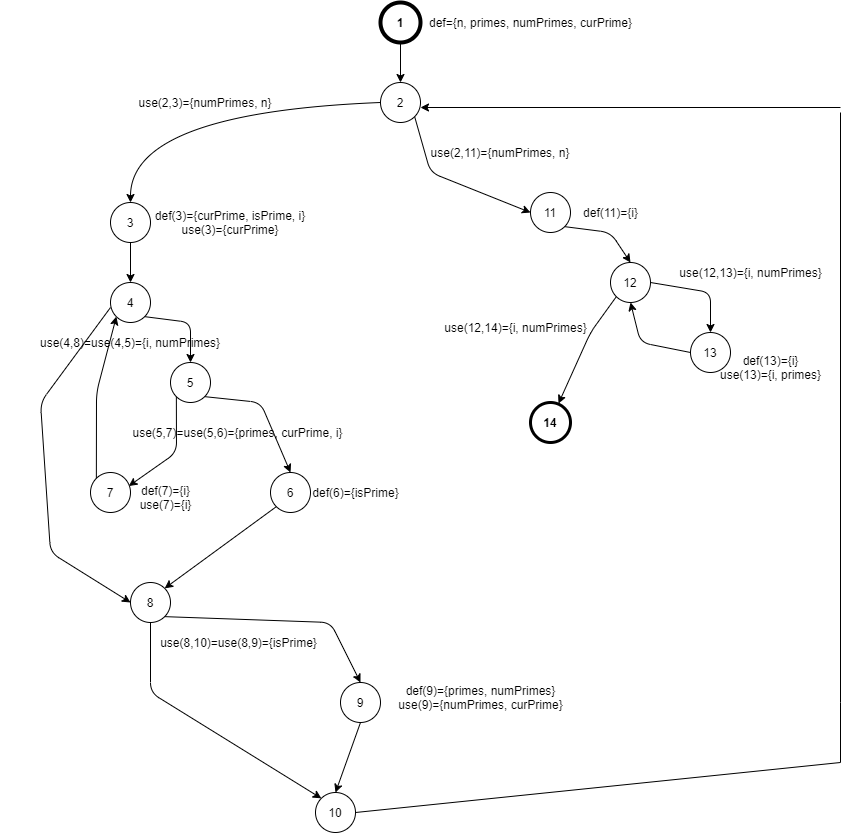

The diagram above was exported from draw.io. Its source (the exported page's mxGraphModel, read from the mxfile embedded in the PNG):
<mxGraphModel dx="1792" dy="533" grid="1" gridSize="10" guides="1" tooltips="1" connect="1" arrows="1" fold="1" page="1" pageScale="1" pageWidth="850" pageHeight="1100" math="0" shadow="0">
  <root>
    <mxCell id="0" />
    <mxCell id="1" parent="0" />
    <mxCell id="E-RH1LsGV2pKcr_Dedqk-1" value="" style="ellipse;whiteSpace=wrap;html=1;strokeWidth=4;" parent="1" vertex="1">
      <mxGeometry x="370" y="40" width="40" height="40" as="geometry" />
    </mxCell>
    <mxCell id="E-RH1LsGV2pKcr_Dedqk-2" value="1" style="text;html=1;strokeColor=none;fillColor=none;align=center;verticalAlign=middle;whiteSpace=wrap;rounded=0;fontStyle=1" parent="1" vertex="1">
      <mxGeometry x="370" y="50" width="40" height="20" as="geometry" />
    </mxCell>
    <mxCell id="E-RH1LsGV2pKcr_Dedqk-4" value="&lt;div style=&quot;text-align: left&quot;&gt;def={n, primes, numPrimes, curPrime}&lt;/div&gt;" style="text;html=1;align=center;verticalAlign=middle;resizable=0;points=[];autosize=1;" parent="1" vertex="1">
      <mxGeometry x="410" y="50" width="220" height="20" as="geometry" />
    </mxCell>
    <mxCell id="E-RH1LsGV2pKcr_Dedqk-5" value="" style="endArrow=classic;html=1;exitX=0.5;exitY=1;exitDx=0;exitDy=0;" parent="1" source="E-RH1LsGV2pKcr_Dedqk-1" edge="1">
      <mxGeometry width="50" height="50" relative="1" as="geometry">
        <mxPoint x="400" y="320" as="sourcePoint" />
        <mxPoint x="390" y="120" as="targetPoint" />
      </mxGeometry>
    </mxCell>
    <mxCell id="E-RH1LsGV2pKcr_Dedqk-10" value="" style="ellipse;whiteSpace=wrap;html=1;" parent="1" vertex="1">
      <mxGeometry x="370" y="120" width="40" height="40" as="geometry" />
    </mxCell>
    <mxCell id="E-RH1LsGV2pKcr_Dedqk-12" value="2" style="text;html=1;strokeColor=none;fillColor=none;align=center;verticalAlign=middle;whiteSpace=wrap;rounded=0;" parent="1" vertex="1">
      <mxGeometry x="370" y="130" width="40" height="20" as="geometry" />
    </mxCell>
    <mxCell id="E-RH1LsGV2pKcr_Dedqk-13" value="" style="curved=1;endArrow=classic;html=1;exitX=0;exitY=0.5;exitDx=0;exitDy=0;" parent="1" source="E-RH1LsGV2pKcr_Dedqk-12" edge="1">
      <mxGeometry width="50" height="50" relative="1" as="geometry">
        <mxPoint x="260" y="230" as="sourcePoint" />
        <mxPoint x="120" y="240" as="targetPoint" />
        <Array as="points">
          <mxPoint x="120" y="150" />
        </Array>
      </mxGeometry>
    </mxCell>
    <mxCell id="E-RH1LsGV2pKcr_Dedqk-15" value="" style="ellipse;whiteSpace=wrap;html=1;" parent="1" vertex="1">
      <mxGeometry x="100" y="240" width="40" height="40" as="geometry" />
    </mxCell>
    <mxCell id="E-RH1LsGV2pKcr_Dedqk-16" value="3" style="text;html=1;strokeColor=none;fillColor=none;align=center;verticalAlign=middle;whiteSpace=wrap;rounded=0;" parent="1" vertex="1">
      <mxGeometry x="100" y="250" width="40" height="20" as="geometry" />
    </mxCell>
    <mxCell id="E-RH1LsGV2pKcr_Dedqk-18" value="use(2,3)={numPrimes, n}" style="text;html=1;strokeColor=none;fillColor=none;align=center;verticalAlign=middle;whiteSpace=wrap;rounded=0;" parent="1" vertex="1">
      <mxGeometry x="120" y="130" width="150" height="20" as="geometry" />
    </mxCell>
    <mxCell id="E-RH1LsGV2pKcr_Dedqk-20" value="def(3)={curPrime, isPrime, i}&lt;br&gt;use(3)={curPrime}" style="text;html=1;strokeColor=none;fillColor=none;align=center;verticalAlign=middle;whiteSpace=wrap;rounded=0;" parent="1" vertex="1">
      <mxGeometry x="140" y="240" width="160" height="40" as="geometry" />
    </mxCell>
    <mxCell id="E-RH1LsGV2pKcr_Dedqk-21" value="" style="endArrow=classic;html=1;exitX=0.5;exitY=1;exitDx=0;exitDy=0;" parent="1" source="E-RH1LsGV2pKcr_Dedqk-15" edge="1">
      <mxGeometry width="50" height="50" relative="1" as="geometry">
        <mxPoint x="100" y="370" as="sourcePoint" />
        <mxPoint x="120" y="320" as="targetPoint" />
      </mxGeometry>
    </mxCell>
    <mxCell id="E-RH1LsGV2pKcr_Dedqk-22" value="" style="ellipse;whiteSpace=wrap;html=1;" parent="1" vertex="1">
      <mxGeometry x="100" y="320" width="40" height="40" as="geometry" />
    </mxCell>
    <mxCell id="E-RH1LsGV2pKcr_Dedqk-23" value="4" style="text;html=1;strokeColor=none;fillColor=none;align=center;verticalAlign=middle;whiteSpace=wrap;rounded=0;" parent="1" vertex="1">
      <mxGeometry x="100" y="330" width="40" height="20" as="geometry" />
    </mxCell>
    <mxCell id="E-RH1LsGV2pKcr_Dedqk-27" value="use(4,8)=use(4,5)={i, numPrimes}" style="text;html=1;strokeColor=none;fillColor=none;align=center;verticalAlign=middle;whiteSpace=wrap;rounded=0;" parent="1" vertex="1">
      <mxGeometry x="-10" y="370" width="260" height="20" as="geometry" />
    </mxCell>
    <mxCell id="E-RH1LsGV2pKcr_Dedqk-28" value="" style="endArrow=classic;html=1;exitX=1;exitY=1;exitDx=0;exitDy=0;" parent="1" source="E-RH1LsGV2pKcr_Dedqk-22" edge="1">
      <mxGeometry width="50" height="50" relative="1" as="geometry">
        <mxPoint x="210" y="360" as="sourcePoint" />
        <mxPoint x="180" y="400" as="targetPoint" />
        <Array as="points">
          <mxPoint x="180" y="360" />
        </Array>
      </mxGeometry>
    </mxCell>
    <mxCell id="E-RH1LsGV2pKcr_Dedqk-29" value="5" style="ellipse;whiteSpace=wrap;html=1;" parent="1" vertex="1">
      <mxGeometry x="160" y="400" width="40" height="40" as="geometry" />
    </mxCell>
    <mxCell id="E-RH1LsGV2pKcr_Dedqk-32" value="" style="endArrow=classic;html=1;exitX=1;exitY=1;exitDx=0;exitDy=0;" parent="1" source="E-RH1LsGV2pKcr_Dedqk-29" edge="1">
      <mxGeometry width="50" height="50" relative="1" as="geometry">
        <mxPoint x="210" y="510" as="sourcePoint" />
        <mxPoint x="280" y="510" as="targetPoint" />
        <Array as="points">
          <mxPoint x="250" y="440" />
        </Array>
      </mxGeometry>
    </mxCell>
    <mxCell id="E-RH1LsGV2pKcr_Dedqk-36" value="use(5,7)=use(5,6)={primes, curPrime, i}" style="text;html=1;strokeColor=none;fillColor=none;align=center;verticalAlign=middle;whiteSpace=wrap;rounded=0;" parent="1" vertex="1">
      <mxGeometry x="110" y="460" width="235" height="20" as="geometry" />
    </mxCell>
    <mxCell id="E-RH1LsGV2pKcr_Dedqk-37" value="" style="endArrow=classic;html=1;exitX=0;exitY=1;exitDx=0;exitDy=0;entryX=0.958;entryY=0.338;entryDx=0;entryDy=0;entryPerimeter=0;" parent="1" source="E-RH1LsGV2pKcr_Dedqk-29" target="E-RH1LsGV2pKcr_Dedqk-38" edge="1">
      <mxGeometry width="50" height="50" relative="1" as="geometry">
        <mxPoint x="165.85786437626894" y="434.14213562373106" as="sourcePoint" />
        <mxPoint x="100" y="510" as="targetPoint" />
        <Array as="points">
          <mxPoint x="166" y="490" />
        </Array>
      </mxGeometry>
    </mxCell>
    <mxCell id="E-RH1LsGV2pKcr_Dedqk-38" value="7" style="ellipse;whiteSpace=wrap;html=1;" parent="1" vertex="1">
      <mxGeometry x="80" y="510" width="40" height="40" as="geometry" />
    </mxCell>
    <mxCell id="E-RH1LsGV2pKcr_Dedqk-39" value="6" style="ellipse;whiteSpace=wrap;html=1;" parent="1" vertex="1">
      <mxGeometry x="260" y="510" width="40" height="40" as="geometry" />
    </mxCell>
    <mxCell id="E-RH1LsGV2pKcr_Dedqk-40" value="" style="endArrow=classic;html=1;entryX=0;entryY=1;entryDx=0;entryDy=0;exitX=0;exitY=0;exitDx=0;exitDy=0;" parent="1" source="E-RH1LsGV2pKcr_Dedqk-38" target="E-RH1LsGV2pKcr_Dedqk-22" edge="1">
      <mxGeometry width="50" height="50" relative="1" as="geometry">
        <mxPoint x="30" y="540" as="sourcePoint" />
        <mxPoint x="80" y="490" as="targetPoint" />
        <Array as="points">
          <mxPoint x="86" y="430" />
        </Array>
      </mxGeometry>
    </mxCell>
    <mxCell id="E-RH1LsGV2pKcr_Dedqk-42" value="def(6)={isPrime}" style="text;html=1;align=center;verticalAlign=middle;resizable=0;points=[];autosize=1;" parent="1" vertex="1">
      <mxGeometry x="295" y="520" width="100" height="20" as="geometry" />
    </mxCell>
    <mxCell id="E-RH1LsGV2pKcr_Dedqk-45" value="8" style="ellipse;whiteSpace=wrap;html=1;" parent="1" vertex="1">
      <mxGeometry x="120" y="620" width="40" height="40" as="geometry" />
    </mxCell>
    <mxCell id="E-RH1LsGV2pKcr_Dedqk-47" value="" style="endArrow=classic;html=1;entryX=0;entryY=0.5;entryDx=0;entryDy=0;exitX=0;exitY=0.75;exitDx=0;exitDy=0;" parent="1" source="E-RH1LsGV2pKcr_Dedqk-23" target="E-RH1LsGV2pKcr_Dedqk-45" edge="1">
      <mxGeometry width="50" height="50" relative="1" as="geometry">
        <mxPoint x="40" y="370" as="sourcePoint" />
        <mxPoint x="260" y="510" as="targetPoint" />
        <Array as="points">
          <mxPoint x="30" y="440" />
          <mxPoint x="40" y="590" />
        </Array>
      </mxGeometry>
    </mxCell>
    <mxCell id="E-RH1LsGV2pKcr_Dedqk-48" value="" style="endArrow=classic;html=1;exitX=0;exitY=1;exitDx=0;exitDy=0;entryX=1;entryY=0;entryDx=0;entryDy=0;" parent="1" source="E-RH1LsGV2pKcr_Dedqk-39" target="E-RH1LsGV2pKcr_Dedqk-45" edge="1">
      <mxGeometry width="50" height="50" relative="1" as="geometry">
        <mxPoint x="210" y="560" as="sourcePoint" />
        <mxPoint x="260" y="510" as="targetPoint" />
      </mxGeometry>
    </mxCell>
    <mxCell id="E-RH1LsGV2pKcr_Dedqk-49" value="" style="endArrow=classic;html=1;exitX=0.5;exitY=1;exitDx=0;exitDy=0;entryX=0;entryY=0;entryDx=0;entryDy=0;" parent="1" source="E-RH1LsGV2pKcr_Dedqk-45" target="E-RH1LsGV2pKcr_Dedqk-53" edge="1">
      <mxGeometry width="50" height="50" relative="1" as="geometry">
        <mxPoint x="210" y="630" as="sourcePoint" />
        <mxPoint x="70" y="720" as="targetPoint" />
        <Array as="points">
          <mxPoint x="140" y="730" />
        </Array>
      </mxGeometry>
    </mxCell>
    <mxCell id="E-RH1LsGV2pKcr_Dedqk-50" value="" style="endArrow=classic;html=1;exitX=1;exitY=1;exitDx=0;exitDy=0;entryX=0.5;entryY=0;entryDx=0;entryDy=0;" parent="1" source="E-RH1LsGV2pKcr_Dedqk-45" target="E-RH1LsGV2pKcr_Dedqk-54" edge="1">
      <mxGeometry width="50" height="50" relative="1" as="geometry">
        <mxPoint x="210" y="630" as="sourcePoint" />
        <mxPoint x="350" y="720" as="targetPoint" />
        <Array as="points">
          <mxPoint x="320" y="660" />
        </Array>
      </mxGeometry>
    </mxCell>
    <mxCell id="E-RH1LsGV2pKcr_Dedqk-52" value="use(8,10)=use(8,9)={isPrime}" style="text;html=1;align=center;verticalAlign=middle;resizable=0;points=[];autosize=1;" parent="1" vertex="1">
      <mxGeometry x="142.5" y="670" width="170" height="20" as="geometry" />
    </mxCell>
    <mxCell id="E-RH1LsGV2pKcr_Dedqk-53" value="10" style="ellipse;whiteSpace=wrap;html=1;" parent="1" vertex="1">
      <mxGeometry x="305" y="830" width="40" height="40" as="geometry" />
    </mxCell>
    <mxCell id="E-RH1LsGV2pKcr_Dedqk-54" value="9" style="ellipse;whiteSpace=wrap;html=1;" parent="1" vertex="1">
      <mxGeometry x="330" y="720" width="40" height="40" as="geometry" />
    </mxCell>
    <mxCell id="E-RH1LsGV2pKcr_Dedqk-55" value="def(9)={primes, numPrimes}&lt;br&gt;use(9)={numPrimes, curPrime}" style="text;html=1;align=center;verticalAlign=middle;resizable=0;points=[];autosize=1;" parent="1" vertex="1">
      <mxGeometry x="380" y="720" width="180" height="30" as="geometry" />
    </mxCell>
    <mxCell id="E-RH1LsGV2pKcr_Dedqk-57" value="" style="endArrow=none;html=1;exitX=1;exitY=0.5;exitDx=0;exitDy=0;" parent="1" source="E-RH1LsGV2pKcr_Dedqk-53" edge="1">
      <mxGeometry width="50" height="50" relative="1" as="geometry">
        <mxPoint x="270" y="810" as="sourcePoint" />
        <mxPoint x="830" y="800" as="targetPoint" />
      </mxGeometry>
    </mxCell>
    <mxCell id="E-RH1LsGV2pKcr_Dedqk-58" value="" style="endArrow=none;html=1;" parent="1" edge="1">
      <mxGeometry width="50" height="50" relative="1" as="geometry">
        <mxPoint x="830" y="800" as="sourcePoint" />
        <mxPoint x="830" y="740" as="targetPoint" />
      </mxGeometry>
    </mxCell>
    <mxCell id="E-RH1LsGV2pKcr_Dedqk-60" value="" style="endArrow=none;html=1;" parent="1" edge="1">
      <mxGeometry width="50" height="50" relative="1" as="geometry">
        <mxPoint x="830" y="740" as="sourcePoint" />
        <mxPoint x="830" y="150" as="targetPoint" />
      </mxGeometry>
    </mxCell>
    <mxCell id="E-RH1LsGV2pKcr_Dedqk-61" value="" style="endArrow=classic;html=1;entryX=1;entryY=0.75;entryDx=0;entryDy=0;" parent="1" target="E-RH1LsGV2pKcr_Dedqk-12" edge="1">
      <mxGeometry width="50" height="50" relative="1" as="geometry">
        <mxPoint x="830" y="145" as="sourcePoint" />
        <mxPoint x="400" y="220" as="targetPoint" />
      </mxGeometry>
    </mxCell>
    <mxCell id="E-RH1LsGV2pKcr_Dedqk-62" value="11" style="ellipse;whiteSpace=wrap;html=1;" parent="1" vertex="1">
      <mxGeometry x="520" y="230" width="40" height="40" as="geometry" />
    </mxCell>
    <mxCell id="E-RH1LsGV2pKcr_Dedqk-63" value="" style="endArrow=classic;html=1;exitX=1;exitY=1;exitDx=0;exitDy=0;entryX=0;entryY=0.5;entryDx=0;entryDy=0;" parent="1" source="E-RH1LsGV2pKcr_Dedqk-10" target="E-RH1LsGV2pKcr_Dedqk-62" edge="1">
      <mxGeometry width="50" height="50" relative="1" as="geometry">
        <mxPoint x="470" y="220" as="sourcePoint" />
        <mxPoint x="520" y="170" as="targetPoint" />
        <Array as="points">
          <mxPoint x="420" y="210" />
        </Array>
      </mxGeometry>
    </mxCell>
    <mxCell id="E-RH1LsGV2pKcr_Dedqk-65" value="def(11)={i}" style="text;html=1;align=center;verticalAlign=middle;resizable=0;points=[];autosize=1;" parent="1" vertex="1">
      <mxGeometry x="565" y="240" width="70" height="20" as="geometry" />
    </mxCell>
    <mxCell id="E-RH1LsGV2pKcr_Dedqk-68" value="" style="endArrow=classic;html=1;exitX=1;exitY=1;exitDx=0;exitDy=0;" parent="1" source="E-RH1LsGV2pKcr_Dedqk-62" edge="1">
      <mxGeometry width="50" height="50" relative="1" as="geometry">
        <mxPoint x="590" y="270" as="sourcePoint" />
        <mxPoint x="620" y="300" as="targetPoint" />
        <Array as="points">
          <mxPoint x="600" y="270" />
        </Array>
      </mxGeometry>
    </mxCell>
    <mxCell id="E-RH1LsGV2pKcr_Dedqk-69" value="12" style="ellipse;whiteSpace=wrap;html=1;" parent="1" vertex="1">
      <mxGeometry x="600" y="300" width="40" height="40" as="geometry" />
    </mxCell>
    <mxCell id="E-RH1LsGV2pKcr_Dedqk-71" value="" style="endArrow=classic;html=1;exitX=0;exitY=1;exitDx=0;exitDy=0;entryX=0.7;entryY=0.025;entryDx=0;entryDy=0;entryPerimeter=0;" parent="1" source="E-RH1LsGV2pKcr_Dedqk-69" target="E-RH1LsGV2pKcr_Dedqk-83" edge="1">
      <mxGeometry width="50" height="50" relative="1" as="geometry">
        <mxPoint x="530" y="430" as="sourcePoint" />
        <mxPoint x="580" y="420" as="targetPoint" />
        <Array as="points">
          <mxPoint x="580" y="370" />
        </Array>
      </mxGeometry>
    </mxCell>
    <mxCell id="E-RH1LsGV2pKcr_Dedqk-73" value="13" style="ellipse;whiteSpace=wrap;html=1;" parent="1" vertex="1">
      <mxGeometry x="680" y="370" width="40" height="40" as="geometry" />
    </mxCell>
    <mxCell id="E-RH1LsGV2pKcr_Dedqk-74" value="" style="endArrow=classic;html=1;exitX=1;exitY=0.5;exitDx=0;exitDy=0;" parent="1" source="E-RH1LsGV2pKcr_Dedqk-69" edge="1">
      <mxGeometry width="50" height="50" relative="1" as="geometry">
        <mxPoint x="770" y="310" as="sourcePoint" />
        <mxPoint x="700" y="370" as="targetPoint" />
        <Array as="points">
          <mxPoint x="700" y="330" />
        </Array>
      </mxGeometry>
    </mxCell>
    <mxCell id="E-RH1LsGV2pKcr_Dedqk-76" value="use(12,13)={i, numPrimes}" style="text;html=1;align=center;verticalAlign=middle;resizable=0;points=[];autosize=1;" parent="1" vertex="1">
      <mxGeometry x="660" y="300" width="160" height="20" as="geometry" />
    </mxCell>
    <mxCell id="E-RH1LsGV2pKcr_Dedqk-77" value="def(13)={i}&lt;br&gt;use(13)={i, primes}" style="text;html=1;align=center;verticalAlign=middle;resizable=0;points=[];autosize=1;" parent="1" vertex="1">
      <mxGeometry x="700" y="390" width="120" height="30" as="geometry" />
    </mxCell>
    <mxCell id="E-RH1LsGV2pKcr_Dedqk-78" value="" style="endArrow=classic;html=1;entryX=0.5;entryY=1;entryDx=0;entryDy=0;exitX=0;exitY=0.5;exitDx=0;exitDy=0;" parent="1" source="E-RH1LsGV2pKcr_Dedqk-73" target="E-RH1LsGV2pKcr_Dedqk-69" edge="1">
      <mxGeometry width="50" height="50" relative="1" as="geometry">
        <mxPoint x="530" y="430" as="sourcePoint" />
        <mxPoint x="580" y="380" as="targetPoint" />
        <Array as="points">
          <mxPoint x="630" y="380" />
        </Array>
      </mxGeometry>
    </mxCell>
    <mxCell id="E-RH1LsGV2pKcr_Dedqk-83" value="14" style="ellipse;whiteSpace=wrap;html=1;fontStyle=1;strokeWidth=3;" parent="1" vertex="1">
      <mxGeometry x="520" y="440" width="40" height="40" as="geometry" />
    </mxCell>
    <mxCell id="E-RH1LsGV2pKcr_Dedqk-85" value="def(7)={i}&lt;br&gt;use(7)={i}" style="text;html=1;align=center;verticalAlign=middle;resizable=0;points=[];autosize=1;" parent="1" vertex="1">
      <mxGeometry x="120" y="520" width="70" height="30" as="geometry" />
    </mxCell>
    <mxCell id="ChVDxHrzR2JxFs-eniA6-1" value="use(2,11)={numPrimes, n}" style="text;html=1;strokeColor=none;fillColor=none;align=center;verticalAlign=middle;whiteSpace=wrap;rounded=0;" vertex="1" parent="1">
      <mxGeometry x="415" y="180" width="150" height="20" as="geometry" />
    </mxCell>
    <mxCell id="ChVDxHrzR2JxFs-eniA6-6" value="use(12,14)={i, numPrimes}" style="text;html=1;align=center;verticalAlign=middle;resizable=0;points=[];autosize=1;" vertex="1" parent="1">
      <mxGeometry x="425" y="355" width="160" height="20" as="geometry" />
    </mxCell>
    <mxCell id="ChVDxHrzR2JxFs-eniA6-7" value="" style="endArrow=classic;html=1;exitX=0.5;exitY=1;exitDx=0;exitDy=0;entryX=0.5;entryY=0;entryDx=0;entryDy=0;" edge="1" parent="1" source="E-RH1LsGV2pKcr_Dedqk-54" target="E-RH1LsGV2pKcr_Dedqk-53">
      <mxGeometry width="50" height="50" relative="1" as="geometry">
        <mxPoint x="400" y="730" as="sourcePoint" />
        <mxPoint x="450" y="680" as="targetPoint" />
      </mxGeometry>
    </mxCell>
  </root>
</mxGraphModel>